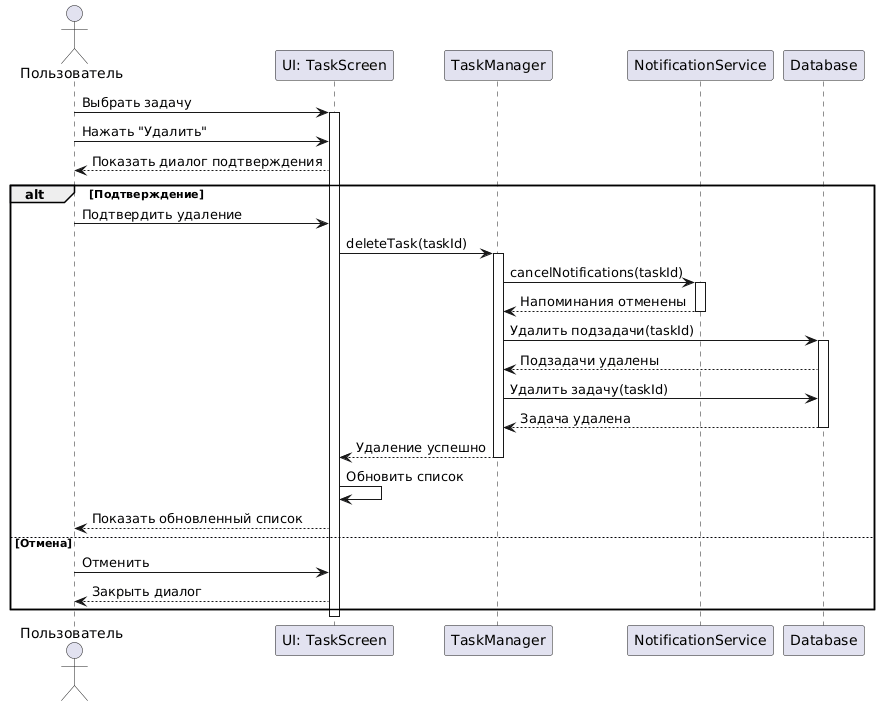

The diagram above was rendered by PlantUML. Its source (embedded in the PNG):
@startuml
actor Пользователь as User
participant "UI: TaskScreen" as UI
participant "TaskManager" as TM
participant "NotificationService" as NS
participant "Database" as DB

User -> UI: Выбрать задачу
activate UI
User -> UI: Нажать "Удалить"
UI --> User: Показать диалог подтверждения

alt Подтверждение
    User -> UI: Подтвердить удаление
    UI -> TM: deleteTask(taskId)
    activate TM

    TM -> NS: cancelNotifications(taskId)
    activate NS
    NS --> TM: Напоминания отменены
    deactivate NS

    TM -> DB: Удалить подзадачи(taskId)
    activate DB
    DB --> TM: Подзадачи удалены

    TM -> DB: Удалить задачу(taskId)
    DB --> TM: Задача удалена
    deactivate DB

    TM --> UI: Удаление успешно
    deactivate TM
    UI -> UI: Обновить список
    UI --> User: Показать обновленный список
else Отмена
    User -> UI: Отменить
    UI --> User: Закрыть диалог
end
deactivate UI
@enduml